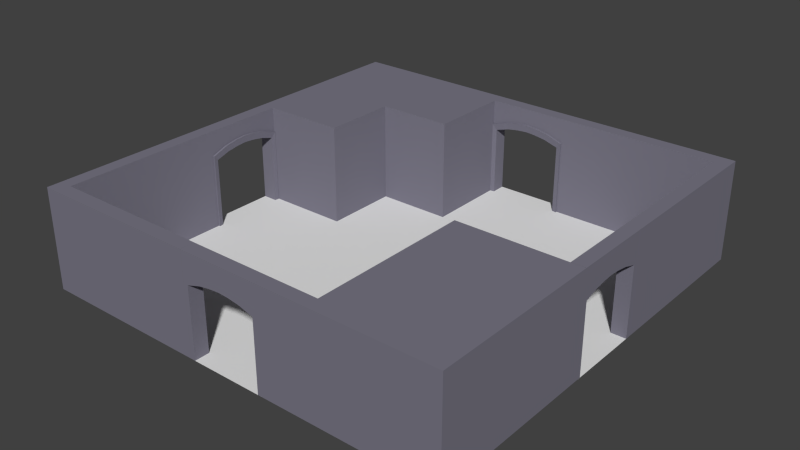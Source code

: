 # Source: Room_004.blend  (saved by Blender 2.76.0; exported with 4.5.12 LTS)
import bpy
from mathutils import Matrix  # noqa: F401  (used for matrix-valued properties, if any)

bpy.ops.wm.read_factory_settings(use_empty=True)
scene = bpy.context.scene
scene.name = 'Scene'

# ---- collections
col_collection_1 = bpy.data.collections.new('Collection 1'); scene.collection.children.link(col_collection_1)

# ---- materials (node trees are filled in below, after node groups)
mat_outwallmat01 = bpy.data.materials.new('OutWallMat01')
mat_outwallmat01.alpha_threshold = 0.0
mat_outwallmat01.use_transparent_shadow = False
mat_outwallmat01.diffuse_color = (0.199, 0.1909, 0.2423, 1.0)
mat_outwallmat01.roughness = 0.5
mat_outwallmat01_001 = bpy.data.materials.new('OutWallMat01.001')
mat_outwallmat01_001.alpha_threshold = 0.0
mat_outwallmat01_001.use_transparent_shadow = False
mat_outwallmat01_001.diffuse_color = (0.199, 0.1909, 0.2423, 1.0)
mat_outwallmat01_001.roughness = 0.5

# ---- material node trees

# ---- world
world_world = bpy.data.worlds.new('World'); scene.world = world_world
world_world.color = (0.05088, 0.05088, 0.05088)
world_world.use_sun_shadow = False
world_world.sun_shadow_jitter_overblur = 0.0
world_world.cycles.sampling_method = 'MANUAL'
world_world.cycles.sample_map_resolution = 256

# ---- meshes
me_cube_013 = bpy.data.meshes.new('Cube.013')
me_cube_013.from_pydata([(-0.95, 1.972e-07, 2.125), (-0.95, 4.0, 2.125), (-0.95, -1.426e-07, -0.875), (-0.95, 4.0, -0.875), (2.375, 1.972e-07, 2.125), (2.375, 4.0, 2.125), (2.375, -1.426e-07, -0.875), (2.375, 4.0, -0.875)], [], [(0, 1, 3, 2), (2, 3, 7, 6), (6, 7, 5, 4), (4, 5, 1, 0), (2, 6, 4, 0), (7, 3, 1, 5)])
me_cube_013.materials.append(mat_outwallmat01)
me_cube_013.use_remesh_preserve_volume = False
me_cube_013.use_remesh_preserve_attributes = False
me_cube_013.use_mirror_vertex_groups = False
me_cube_013.update()
me_cube_012 = bpy.data.meshes.new('Cube.012')
me_cube_012.from_pydata([(-2.875, 2.114e-07, 2.45), (-2.875, 4.0, 2.45), (-2.875, -2.737e-07, -3.875), (-2.875, 4.0, -3.875), (1.45, 2.114e-07, 2.45), (1.45, 4.0, 2.45), (1.45, -2.737e-07, -3.875), (1.45, 4.0, -3.875)], [], [(0, 1, 3, 2), (2, 3, 7, 6), (6, 7, 5, 4), (4, 5, 1, 0), (2, 6, 4, 0), (7, 3, 1, 5)])
me_cube_012.materials.append(mat_outwallmat01)
me_cube_012.use_remesh_preserve_volume = False
me_cube_012.use_remesh_preserve_attributes = False
me_cube_012.use_mirror_vertex_groups = False
me_cube_012.update()
me_cube_010 = bpy.data.meshes.new('Cube.010')
me_cube_010.from_pydata([(-0.95, 1.426e-07, 0.875), (-0.95, 4.0, 0.875), (-0.95, -2.114e-07, -2.45), (-0.95, 4.0, -2.45), (5.375, 1.426e-07, 0.875), (5.375, 4.0, 0.875), (5.375, -2.114e-07, -2.45), (5.375, 4.0, -2.45)], [], [(0, 1, 3, 2), (2, 3, 7, 6), (6, 7, 5, 4), (4, 5, 1, 0), (2, 6, 4, 0), (7, 3, 1, 5)])
me_cube_010.materials.append(mat_outwallmat01)
me_cube_010.use_remesh_preserve_volume = False
me_cube_010.use_remesh_preserve_attributes = False
me_cube_010.use_mirror_vertex_groups = False
me_cube_010.update()
me_plane = bpy.data.meshes.new('Plane')
me_plane.from_pydata([(-8.5, 3.715e-07, 8.5), (8.5, 3.715e-07, 8.5), (-8.5, -3.715e-07, -8.5), (8.5, -3.715e-07, -8.5)], [], [(0, 1, 3, 2)])
me_plane.use_remesh_preserve_volume = False
me_plane.use_remesh_preserve_attributes = False
me_plane.use_mirror_vertex_groups = False
me_plane.update()
me_cube_001 = bpy.data.meshes.new('Cube.001')
me_cube_001.from_pydata([(-1.625, 3.0, -8.5), (-1.625, 3.0, -7.95), (-1.625, 4.768e-07, -8.5), (-1.625, 4.768e-07, -7.95), (1.615, 3.0, -7.95), (1.615, 3.0, -8.5), (1.615, -2.384e-07, -7.95), (1.615, -2.384e-07, -8.5), (-1.445, 2.787, -8.5), (-1.445, 4.768e-07, -8.5), (1.435, 2.787, -8.5), (1.435, 0.0, -8.5), (0.9668, 3.224, -7.95), (0.4484, 3.315, -7.95), (-0.4587, 3.315, -7.95), (-0.977, 3.224, -7.95), (-0.9771, 3.175, -8.5), (-0.4587, 3.246, -8.5), (0.4484, 3.246, -8.5), (0.9668, 3.175, -8.5), (-0.8691, 2.962, -8.5), (-0.4083, 3.033, -8.5), (0.3981, 3.033, -8.5), (0.8588, 2.962, -8.5), (-1.625, 4.0, -7.95), (-1.625, 4.0, -8.5), (1.615, 4.0, -7.95), (1.615, 4.0, -8.5), (-0.005118, 3.056, -7.91), (-0.005118, 3.343, -7.881), (-0.00512, 3.062, -8.5), (-0.00512, 3.275, -8.5), (-0.005118, 3.35, -7.95), (-0.005119, 4.0, -8.5), (-1.625, -0.006215, -7.881), (-1.625, 2.994, -7.881), (1.615, -0.006216, -7.881), (1.615, 2.994, -7.881), (-1.445, -0.006215, -7.91), (-1.445, 2.781, -7.91), (-0.977, 3.218, -7.881), (1.435, -0.006216, -7.91), (1.435, 2.781, -7.91), (-0.8691, 2.956, -7.91), (0.9668, 3.218, -7.881), (0.4484, 3.309, -7.881), (-0.4587, 3.309, -7.881), (0.8588, 2.956, -7.91), (0.3981, 3.027, -7.91), (-0.4083, 3.027, -7.91), (-0.005118, 4.0, -7.95)], [], [(8, 39, 38, 9), (22, 23, 47, 48), (10, 11, 41, 42), (24, 14, 50), (32, 14, 46, 29), (16, 20, 8, 0), (5, 10, 23, 19), (19, 23, 22, 18), (31, 30, 21, 17), (17, 21, 20, 16), (30, 28, 49, 21), (12, 13, 45, 44), (13, 26, 50), (33, 50, 26, 27), (10, 42, 47, 23), (21, 49, 43, 20), (5, 19, 18, 31, 33, 27), (18, 22, 30, 31), (13, 32, 29, 45), (46, 49, 28, 29), (24, 50, 33, 25), (1, 15, 24), (26, 13, 12), (12, 4, 26), (44, 47, 42, 37), (35, 39, 43, 40), (40, 43, 49, 46), (29, 28, 48, 45), (45, 48, 47, 44), (14, 15, 40, 46), (15, 1, 35, 40), (4, 12, 44, 37), (1, 3, 34, 35), (38, 39, 35, 34), (8, 9, 2, 0), (6, 4, 37, 36), (42, 41, 36, 37), (11, 10, 5, 7), (20, 43, 39, 8), (22, 48, 28, 30), (50, 32, 13), (24, 15, 14), (33, 31, 17, 16, 0, 25), (32, 50, 14)])
me_cube_001.materials.append(mat_outwallmat01_001)
me_cube_001.use_remesh_preserve_volume = False
me_cube_001.use_remesh_preserve_attributes = False
me_cube_001.use_mirror_vertex_groups = False
me_cube_001.update()
me_cube_002 = bpy.data.meshes.new('Cube.002')
me_cube_002.from_pydata([(-1.625, 3.0, -8.5), (-1.625, 3.0, -7.95), (-1.625, 4.768e-07, -8.5), (-1.625, 4.768e-07, -7.95), (1.615, 3.0, -7.95), (1.615, 3.0, -8.5), (1.615, -2.384e-07, -7.95), (1.615, -2.384e-07, -8.5), (-1.445, 2.787, -8.5), (-1.445, 4.768e-07, -8.5), (1.435, 2.787, -8.5), (1.435, 0.0, -8.5), (0.9668, 3.224, -7.95), (0.4484, 3.315, -7.95), (-0.4587, 3.315, -7.95), (-0.977, 3.224, -7.95), (-0.9771, 3.175, -8.5), (-0.4587, 3.246, -8.5), (0.4484, 3.246, -8.5), (0.9668, 3.175, -8.5), (-0.8691, 2.962, -8.5), (-0.4083, 3.033, -8.5), (0.3981, 3.033, -8.5), (0.8588, 2.962, -8.5), (-1.625, 4.0, -7.95), (-1.625, 4.0, -8.5), (1.615, 4.0, -7.95), (1.615, 4.0, -8.5), (-0.005118, 3.056, -7.91), (-0.005118, 3.343, -7.881), (-0.00512, 3.062, -8.5), (-0.00512, 3.275, -8.5), (-0.005118, 3.35, -7.95), (-0.005119, 4.0, -8.5), (-1.625, -0.006215, -7.881), (-1.625, 2.994, -7.881), (1.615, -0.006216, -7.881), (1.615, 2.994, -7.881), (-1.445, -0.006215, -7.91), (-1.445, 2.781, -7.91), (-0.977, 3.218, -7.881), (1.435, -0.006216, -7.91), (1.435, 2.781, -7.91), (-0.8691, 2.956, -7.91), (0.9668, 3.218, -7.881), (0.4484, 3.309, -7.881), (-0.4587, 3.309, -7.881), (0.8588, 2.956, -7.91), (0.3981, 3.027, -7.91), (-0.4083, 3.027, -7.91), (-0.005118, 4.0, -7.95)], [], [(8, 39, 38, 9), (22, 23, 47, 48), (10, 11, 41, 42), (24, 14, 50), (32, 14, 46, 29), (16, 20, 8, 0), (5, 10, 23, 19), (19, 23, 22, 18), (31, 30, 21, 17), (17, 21, 20, 16), (30, 28, 49, 21), (12, 13, 45, 44), (13, 26, 50), (33, 50, 26, 27), (10, 42, 47, 23), (21, 49, 43, 20), (5, 19, 18, 31, 33, 27), (18, 22, 30, 31), (13, 32, 29, 45), (46, 49, 28, 29), (24, 50, 33, 25), (1, 15, 24), (26, 13, 12), (12, 4, 26), (44, 47, 42, 37), (35, 39, 43, 40), (40, 43, 49, 46), (29, 28, 48, 45), (45, 48, 47, 44), (14, 15, 40, 46), (15, 1, 35, 40), (4, 12, 44, 37), (1, 3, 34, 35), (38, 39, 35, 34), (8, 9, 2, 0), (6, 4, 37, 36), (42, 41, 36, 37), (11, 10, 5, 7), (20, 43, 39, 8), (22, 48, 28, 30), (50, 32, 13), (24, 15, 14), (33, 31, 17, 16, 0, 25), (32, 50, 14)])
me_cube_002.materials.append(mat_outwallmat01_001)
me_cube_002.use_remesh_preserve_volume = False
me_cube_002.use_remesh_preserve_attributes = False
me_cube_002.use_mirror_vertex_groups = False
me_cube_002.update()
me_cube_015 = bpy.data.meshes.new('Cube.015')
me_cube_015.from_pydata([(-1.625, 3.0, -8.5), (-1.625, 3.0, -7.95), (-1.625, 4.768e-07, -8.5), (-1.625, 4.768e-07, -7.95), (1.615, 3.0, -7.95), (1.615, 3.0, -8.5), (1.615, -2.384e-07, -7.95), (1.615, -2.384e-07, -8.5), (-1.445, 2.787, -8.5), (-1.445, 4.768e-07, -8.5), (1.435, 2.787, -8.5), (1.435, 0.0, -8.5), (0.9668, 3.224, -7.95), (0.4484, 3.315, -7.95), (-0.4587, 3.315, -7.95), (-0.977, 3.224, -7.95), (-0.9771, 3.175, -8.5), (-0.4587, 3.246, -8.5), (0.4484, 3.246, -8.5), (0.9668, 3.175, -8.5), (-0.8691, 2.962, -8.5), (-0.4083, 3.033, -8.5), (0.3981, 3.033, -8.5), (0.8588, 2.962, -8.5), (-1.625, 4.0, -7.95), (-1.625, 4.0, -8.5), (1.615, 4.0, -7.95), (1.615, 4.0, -8.5), (-0.005118, 3.056, -7.91), (-0.005118, 3.343, -7.881), (-0.00512, 3.062, -8.5), (-0.00512, 3.275, -8.5), (-0.005118, 3.35, -7.95), (-0.005119, 4.0, -8.5), (-1.625, -0.006215, -7.881), (-1.625, 2.994, -7.881), (1.615, -0.006216, -7.881), (1.615, 2.994, -7.881), (-1.445, -0.006215, -7.91), (-1.445, 2.781, -7.91), (-0.977, 3.218, -7.881), (1.435, -0.006216, -7.91), (1.435, 2.781, -7.91), (-0.8691, 2.956, -7.91), (0.9668, 3.218, -7.881), (0.4484, 3.309, -7.881), (-0.4587, 3.309, -7.881), (0.8588, 2.956, -7.91), (0.3981, 3.027, -7.91), (-0.4083, 3.027, -7.91), (-0.005118, 4.0, -7.95)], [], [(8, 39, 38, 9), (22, 23, 47, 48), (10, 11, 41, 42), (24, 14, 50), (32, 14, 46, 29), (16, 20, 8, 0), (5, 10, 23, 19), (19, 23, 22, 18), (31, 30, 21, 17), (17, 21, 20, 16), (30, 28, 49, 21), (12, 13, 45, 44), (13, 26, 50), (33, 50, 26, 27), (10, 42, 47, 23), (21, 49, 43, 20), (5, 19, 18, 31, 33, 27), (18, 22, 30, 31), (13, 32, 29, 45), (46, 49, 28, 29), (24, 50, 33, 25), (1, 15, 24), (26, 13, 12), (12, 4, 26), (44, 47, 42, 37), (35, 39, 43, 40), (40, 43, 49, 46), (29, 28, 48, 45), (45, 48, 47, 44), (14, 15, 40, 46), (15, 1, 35, 40), (4, 12, 44, 37), (1, 3, 34, 35), (38, 39, 35, 34), (8, 9, 2, 0), (6, 4, 37, 36), (42, 41, 36, 37), (11, 10, 5, 7), (20, 43, 39, 8), (22, 48, 28, 30), (50, 32, 13), (24, 15, 14), (33, 31, 17, 16, 0, 25), (32, 50, 14)])
me_cube_015.materials.append(mat_outwallmat01_001)
me_cube_015.use_remesh_preserve_volume = False
me_cube_015.use_remesh_preserve_attributes = False
me_cube_015.use_mirror_vertex_groups = False
me_cube_015.update()
me_cube_011 = bpy.data.meshes.new('Cube.011')
me_cube_011.from_pydata([(-1.625, 3.0, -8.5), (-1.625, 3.0, -7.95), (-1.625, 4.768e-07, -8.5), (-1.625, 4.768e-07, -7.95), (1.615, 3.0, -7.95), (1.615, 3.0, -8.5), (1.615, -2.384e-07, -7.95), (1.615, -2.384e-07, -8.5), (-1.445, 2.787, -8.5), (-1.445, 4.768e-07, -8.5), (1.435, 2.787, -8.5), (1.435, 0.0, -8.5), (0.9668, 3.224, -7.95), (0.4484, 3.315, -7.95), (-0.4587, 3.315, -7.95), (-0.977, 3.224, -7.95), (-0.9771, 3.175, -8.5), (-0.4587, 3.246, -8.5), (0.4484, 3.246, -8.5), (0.9668, 3.175, -8.5), (-0.8691, 2.962, -8.5), (-0.4083, 3.033, -8.5), (0.3981, 3.033, -8.5), (0.8588, 2.962, -8.5), (-1.625, 4.0, -7.95), (-1.625, 4.0, -8.5), (1.615, 4.0, -7.95), (1.615, 4.0, -8.5), (-0.005118, 3.056, -7.91), (-0.005118, 3.343, -7.881), (-0.00512, 3.062, -8.5), (-0.00512, 3.275, -8.5), (-0.005118, 3.35, -7.95), (-0.005119, 4.0, -8.5), (-1.625, -0.006215, -7.881), (-1.625, 2.994, -7.881), (1.615, -0.006216, -7.881), (1.615, 2.994, -7.881), (-1.445, -0.006215, -7.91), (-1.445, 2.781, -7.91), (-0.977, 3.218, -7.881), (1.435, -0.006216, -7.91), (1.435, 2.781, -7.91), (-0.8691, 2.956, -7.91), (0.9668, 3.218, -7.881), (0.4484, 3.309, -7.881), (-0.4587, 3.309, -7.881), (0.8588, 2.956, -7.91), (0.3981, 3.027, -7.91), (-0.4083, 3.027, -7.91), (-0.005118, 4.0, -7.95)], [], [(8, 39, 38, 9), (22, 23, 47, 48), (10, 11, 41, 42), (24, 14, 50), (32, 14, 46, 29), (16, 20, 8, 0), (5, 10, 23, 19), (19, 23, 22, 18), (31, 30, 21, 17), (17, 21, 20, 16), (30, 28, 49, 21), (12, 13, 45, 44), (13, 26, 50), (33, 50, 26, 27), (10, 42, 47, 23), (21, 49, 43, 20), (5, 19, 18, 31, 33, 27), (18, 22, 30, 31), (13, 32, 29, 45), (46, 49, 28, 29), (24, 50, 33, 25), (1, 15, 24), (26, 13, 12), (12, 4, 26), (44, 47, 42, 37), (35, 39, 43, 40), (40, 43, 49, 46), (29, 28, 48, 45), (45, 48, 47, 44), (14, 15, 40, 46), (15, 1, 35, 40), (4, 12, 44, 37), (1, 3, 34, 35), (38, 39, 35, 34), (8, 9, 2, 0), (6, 4, 37, 36), (42, 41, 36, 37), (11, 10, 5, 7), (20, 43, 39, 8), (22, 48, 28, 30), (50, 32, 13), (24, 15, 14), (33, 31, 17, 16, 0, 25), (32, 50, 14)])
me_cube_011.materials.append(mat_outwallmat01_001)
me_cube_011.use_remesh_preserve_volume = False
me_cube_011.use_remesh_preserve_attributes = False
me_cube_011.use_mirror_vertex_groups = False
me_cube_011.update()
me_cube_014 = bpy.data.meshes.new('Cube.014')
me_cube_014.from_pydata([(-7.95, 1.295e-06, 7.95), (-8.5, 4.0, 8.5), (-8.5, 1.385e-06, 8.5), (-1.615, 1.295e-06, 7.95), (-1.615, 1.385e-06, 8.5), (-1.615, 0.3092, 8.5), (-1.615, 0.7813, 7.95), (-1.615, 4.0, 8.5), (-1.615, 4.0, 7.95), (-7.95, 4.0, 7.95)], [], [(0, 3, 4, 2), (8, 6, 3, 0, 9), (4, 5, 7, 1, 2), (7, 8, 9, 1), (6, 8, 7, 5, 4, 3)])
me_cube_014.materials.append(mat_outwallmat01_001)
me_cube_014.use_remesh_preserve_volume = False
me_cube_014.use_remesh_preserve_attributes = False
me_cube_014.use_mirror_vertex_groups = False
me_cube_014.update()
me_cube_016 = bpy.data.meshes.new('Cube.016')
me_cube_016.from_pydata([(-7.95, 4.0, 7.95), (-8.5, 4.0, 1.625), (-7.95, 4.0, 1.625), (-8.5, 1.455e-07, 1.625), (-7.95, 1.455e-07, 1.625), (-8.5, 1.385e-06, 8.5), (-8.5, 4.0, 8.5), (-7.95, 1.295e-06, 7.95)], [], [(5, 6, 1, 3), (0, 2, 1, 6), (0, 7, 4, 2), (2, 4, 3, 1), (3, 4, 7, 5)])
me_cube_016.materials.append(mat_outwallmat01_001)
me_cube_016.use_remesh_preserve_volume = False
me_cube_016.use_remesh_preserve_attributes = False
me_cube_016.use_mirror_vertex_groups = False
me_cube_016.update()
me_cube_017 = bpy.data.meshes.new('Cube.017')
me_cube_017.from_pydata([(-7.95, -1.295e-06, -7.95), (-8.5, -1.385e-06, -8.5), (-8.5, 4.0, -1.615), (-8.5, 0.4866, -1.615), (-7.95, 4.0, -1.615), (-8.5, -2.643e-07, -1.615), (-7.95, -2.643e-07, -1.615), (-8.5, 4.0, -8.5), (-7.95, 4.0, -7.95)], [], [(0, 6, 5, 1), (2, 4, 8, 7), (5, 3, 2, 7, 1), (4, 6, 0, 8), (6, 4, 2, 3, 5)])
me_cube_017.materials.append(mat_outwallmat01_001)
me_cube_017.use_remesh_preserve_volume = False
me_cube_017.use_remesh_preserve_attributes = False
me_cube_017.use_mirror_vertex_groups = False
me_cube_017.update()
me_cube_022 = bpy.data.meshes.new('Cube.022')
me_cube_022.from_pydata([(-7.95, 4.0, -7.95), (-8.5, 4.0, -8.5), (-1.625, 1.765, -8.5), (-1.625, -1.385e-06, -8.5), (-1.625, -1.295e-06, -7.95), (-1.625, 3.402, -7.95), (-1.625, 4.0, -8.5), (-1.625, 4.0, -7.95), (-8.5, -1.385e-06, -8.5), (-7.95, -1.295e-06, -7.95)], [], [(8, 1, 6, 2, 3), (0, 9, 4, 5, 7), (0, 7, 6, 1), (5, 4, 3, 2, 6, 7), (3, 4, 9, 8)])
me_cube_022.materials.append(mat_outwallmat01_001)
me_cube_022.use_remesh_preserve_volume = False
me_cube_022.use_remesh_preserve_attributes = False
me_cube_022.use_mirror_vertex_groups = False
me_cube_022.update()
me_cube_023 = bpy.data.meshes.new('Cube.023')
me_cube_023.from_pydata([(7.95, -1.295e-06, -7.95), (8.5, -1.385e-06, -8.5), (1.615, 4.0, -8.5), (1.615, 0.4461, -8.5), (1.615, 4.0, -7.95), (1.615, 0.9081, -7.95), (1.615, -1.385e-06, -8.5), (1.615, -1.295e-06, -7.95), (8.5, 4.0, -8.5), (7.95, 4.0, -7.95)], [], [(0, 7, 6, 1), (5, 4, 2, 3, 6, 7), (4, 5, 7, 0, 9), (2, 4, 9, 8), (6, 3, 2, 8, 1)])
me_cube_023.materials.append(mat_outwallmat01_001)
me_cube_023.use_remesh_preserve_volume = False
me_cube_023.use_remesh_preserve_attributes = False
me_cube_023.use_mirror_vertex_groups = False
me_cube_023.update()
me_cube_024 = bpy.data.meshes.new('Cube.024')
me_cube_024.from_pydata([(7.95, 4.0, -7.95), (8.5, 4.0, -8.5), (8.5, 4.0, -1.625), (7.95, 4.0, -1.625), (8.5, -2.647e-07, -1.625), (7.95, -2.647e-07, -1.625), (8.5, -1.385e-06, -8.5), (7.95, -1.295e-06, -7.95)], [], [(6, 1, 2, 4), (0, 7, 5, 3), (0, 3, 2, 1), (4, 5, 7, 6), (3, 5, 4, 2)])
me_cube_024.materials.append(mat_outwallmat01_001)
me_cube_024.use_remesh_preserve_volume = False
me_cube_024.use_remesh_preserve_attributes = False
me_cube_024.use_mirror_vertex_groups = False
me_cube_024.update()
me_cube_025 = bpy.data.meshes.new('Cube.025')
me_cube_025.from_pydata([(7.95, 1.295e-06, 7.95), (8.5, 1.385e-06, 8.5), (8.5, 1.451e-07, 1.615), (7.95, 1.451e-07, 1.615), (8.5, 4.0, 1.615), (7.95, 4.0, 1.615), (8.5, 4.0, 8.5), (7.95, 4.0, 7.95)], [], [(0, 3, 2, 1), (3, 5, 4, 2), (4, 5, 7, 6), (2, 4, 6, 1), (5, 3, 0, 7)])
me_cube_025.materials.append(mat_outwallmat01_001)
me_cube_025.use_remesh_preserve_volume = False
me_cube_025.use_remesh_preserve_attributes = False
me_cube_025.use_mirror_vertex_groups = False
me_cube_025.update()
me_cube_026 = bpy.data.meshes.new('Cube.026')
me_cube_026.from_pydata([(7.95, 4.0, 7.95), (8.5, 4.0, 8.5), (1.625, 4.0, 8.5), (1.625, 1.295e-06, 7.95), (1.625, 1.385e-06, 8.5), (1.625, 3.529, 7.95), (1.625, 4.0, 7.95), (8.5, 1.385e-06, 8.5), (7.95, 1.295e-06, 7.95)], [], [(7, 1, 2, 4), (0, 6, 2, 1), (0, 8, 3, 5, 6), (5, 3, 4, 2, 6), (4, 3, 8, 7)])
me_cube_026.materials.append(mat_outwallmat01_001)
me_cube_026.use_remesh_preserve_volume = False
me_cube_026.use_remesh_preserve_attributes = False
me_cube_026.use_mirror_vertex_groups = False
me_cube_026.update()

# ---- objects
ob_interior = bpy.data.objects.new('Interior', None)
ob_int_003 = bpy.data.objects.new('Int.003', me_cube_013)
ob_int_002 = bpy.data.objects.new('Int.002', me_cube_012)
ob_int_000 = bpy.data.objects.new('Int.000', me_cube_010)
ob_floor = bpy.data.objects.new('Floor', me_plane)
ob_outer = bpy.data.objects.new('Outer', None)
ob_outdoor_000 = bpy.data.objects.new('OutDoor.000', me_cube_001)
ob_outdoor_001 = bpy.data.objects.new('OutDoor.001', me_cube_002)
ob_outdoor_002 = bpy.data.objects.new('OutDoor.002', me_cube_015)
ob_outdoor_003 = bpy.data.objects.new('OutDoor.003', me_cube_011)
ob_outerwall_000 = bpy.data.objects.new('OuterWall.000', me_cube_014)
ob_outerwall_001 = bpy.data.objects.new('OuterWall.001', me_cube_016)
ob_outerwall_004 = bpy.data.objects.new('OuterWall.004', me_cube_017)
ob_outerwall_005 = bpy.data.objects.new('OuterWall.005', me_cube_022)
ob_outerwall_006 = bpy.data.objects.new('OuterWall.006', me_cube_023)
ob_outerwall_007 = bpy.data.objects.new('OuterWall.007', me_cube_024)
ob_outerwall_008 = bpy.data.objects.new('OuterWall.008', me_cube_025)
ob_outerwall_009 = bpy.data.objects.new('OuterWall.009', me_cube_026)

# ---- transforms, parenting, visibility, modifiers, constraints
ob_interior.location = (0.0, 0.0, 0.0)
ob_interior.rotation_euler = (1.571, -0.0, 0.0)
ob_interior.empty_display_type = 'CUBE'
ob_interior.empty_image_offset = (0.0, 0.0)
ob_interior.lineart.crease_threshold = 0.0
ob_int_003.parent = ob_interior
ob_int_003.location = (-7.0, -1.639e-07, -3.75)
ob_int_003.lineart.crease_threshold = 0.0
ob_int_002.parent = ob_interior
ob_int_002.location = (6.5, 2.404e-07, 5.5)
ob_int_002.lineart.crease_threshold = 0.0
ob_int_000.parent = ob_interior
ob_int_000.location = (-7.0, -2.404e-07, -5.5)
ob_int_000.lineart.crease_threshold = 0.0
ob_floor.location = (0.0, 0.0, 0.0)
ob_floor.rotation_euler = (1.571, -0.0, 0.0)
ob_floor.lineart.crease_threshold = 0.0
ob_outer.location = (0.0, 0.0, 0.0)
ob_outer.rotation_euler = (1.571, -0.0, 0.0)
ob_outer.empty_image_offset = (0.0, 0.0)
ob_outer.lineart.crease_threshold = 0.0
ob_outdoor_000.parent = ob_outer
ob_outdoor_000.location = (2.384e-07, -3.106e-22, -1.192e-07)
ob_outdoor_000.rotation_euler = (4.371e-08, 1.571, 0.0)
ob_outdoor_000.lineart.crease_threshold = 0.0
ob_outdoor_001.parent = ob_outer
ob_outdoor_001.location = (2.384e-07, -3.106e-22, -1.192e-07)
ob_outdoor_001.rotation_euler = (8.742e-08, 3.142, -4.371e-08)
ob_outdoor_001.lineart.crease_threshold = 0.0
ob_outdoor_002.parent = ob_outer
ob_outdoor_002.location = (2.384e-07, -3.106e-22, -1.192e-07)
ob_outdoor_002.rotation_euler = (4.371e-08, 4.712, 0.0)
ob_outdoor_002.lineart.crease_threshold = 0.0
ob_outdoor_003.parent = ob_outer
ob_outdoor_003.location = (2.384e-07, 0.0, -1.192e-07)
ob_outdoor_003.lineart.crease_threshold = 0.0
ob_outerwall_000.parent = ob_outer
ob_outerwall_000.location = (2.384e-07, 0.0, -1.192e-07)
ob_outerwall_000.lineart.crease_threshold = 0.0
ob_outerwall_001.parent = ob_outer
ob_outerwall_001.location = (2.384e-07, 0.0, -1.192e-07)
ob_outerwall_001.lineart.crease_threshold = 0.0
ob_outerwall_004.parent = ob_outer
ob_outerwall_004.location = (2.384e-07, 0.0, -1.192e-07)
ob_outerwall_004.lineart.crease_threshold = 0.0
ob_outerwall_005.parent = ob_outer
ob_outerwall_005.location = (2.384e-07, 0.0, -1.192e-07)
ob_outerwall_005.lineart.crease_threshold = 0.0
ob_outerwall_006.parent = ob_outer
ob_outerwall_006.location = (2.384e-07, 0.0, -1.192e-07)
ob_outerwall_006.lineart.crease_threshold = 0.0
ob_outerwall_007.parent = ob_outer
ob_outerwall_007.location = (2.384e-07, 0.0, -1.192e-07)
ob_outerwall_007.lineart.crease_threshold = 0.0
ob_outerwall_008.parent = ob_outer
ob_outerwall_008.location = (2.384e-07, 0.0, -1.192e-07)
ob_outerwall_008.lineart.crease_threshold = 0.0
ob_outerwall_009.parent = ob_outer
ob_outerwall_009.location = (2.384e-07, 0.0, -1.192e-07)
ob_outerwall_009.lineart.crease_threshold = 0.0

# ---- collection membership
col_collection_1.objects.link(ob_interior)
col_collection_1.objects.link(ob_int_003)
col_collection_1.objects.link(ob_int_002)
col_collection_1.objects.link(ob_int_000)
col_collection_1.objects.link(ob_floor)
col_collection_1.objects.link(ob_outer)
col_collection_1.objects.link(ob_outdoor_000)
col_collection_1.objects.link(ob_outdoor_001)
col_collection_1.objects.link(ob_outdoor_002)
col_collection_1.objects.link(ob_outdoor_003)
col_collection_1.objects.link(ob_outerwall_000)
col_collection_1.objects.link(ob_outerwall_001)
col_collection_1.objects.link(ob_outerwall_004)
col_collection_1.objects.link(ob_outerwall_005)
col_collection_1.objects.link(ob_outerwall_006)
col_collection_1.objects.link(ob_outerwall_007)
col_collection_1.objects.link(ob_outerwall_008)
col_collection_1.objects.link(ob_outerwall_009)

# ---- scene / render settings (as saved in the file)
scene.frame_start = 1; scene.frame_end = 250; scene.frame_set(1)
scene.render.engine = 'BLENDER_EEVEE_NEXT'
scene.render.resolution_percentage = 50
scene.render.dither_intensity = 0.0
scene.cycles.use_denoising = False
scene.cycles.samples = 10
scene.cycles.sampling_pattern = 'TABULATED_SOBOL'
scene.cycles.light_sampling_threshold = 0.0
scene.cycles.use_adaptive_sampling = False
scene.cycles.use_light_tree = False
scene.cycles.blur_glossy = 0.0
scene.cycles.pixel_filter_type = 'GAUSSIAN'
scene.cycles.sample_clamp_indirect = 0.0
scene.view_settings.view_transform = 'Standard'
bpy.context.view_layer.update()

# ---- added for rendering (the .blend has no active camera and no usable light): camera, sun
cam_auto = bpy.data.cameras.new('AutoCamera')
cam_auto.lens = 50.0
cam_auto.sensor_width = 36.0
cam_auto.clip_end = 1000.0
ob_auto_camera = bpy.data.objects.new('AutoCamera', cam_auto)
scene.collection.objects.link(ob_auto_camera)
ob_auto_camera.location = (22.5506, -27.0608, 20.0374)
ob_auto_camera.rotation_euler = (1.09748, -7.21219e-08, 0.694738)
scene.camera = ob_auto_camera
light_auto_sun = bpy.data.lights.new('AutoSun', 'SUN')
light_auto_sun.energy = 3.0
light_auto_sun.angle = 0.0523599
ob_auto_sun = bpy.data.objects.new('AutoSun', light_auto_sun)
scene.collection.objects.link(ob_auto_sun)
ob_auto_sun.rotation_euler = (0.872665, 0.174533, 0.523599)
bpy.context.view_layer.update()
